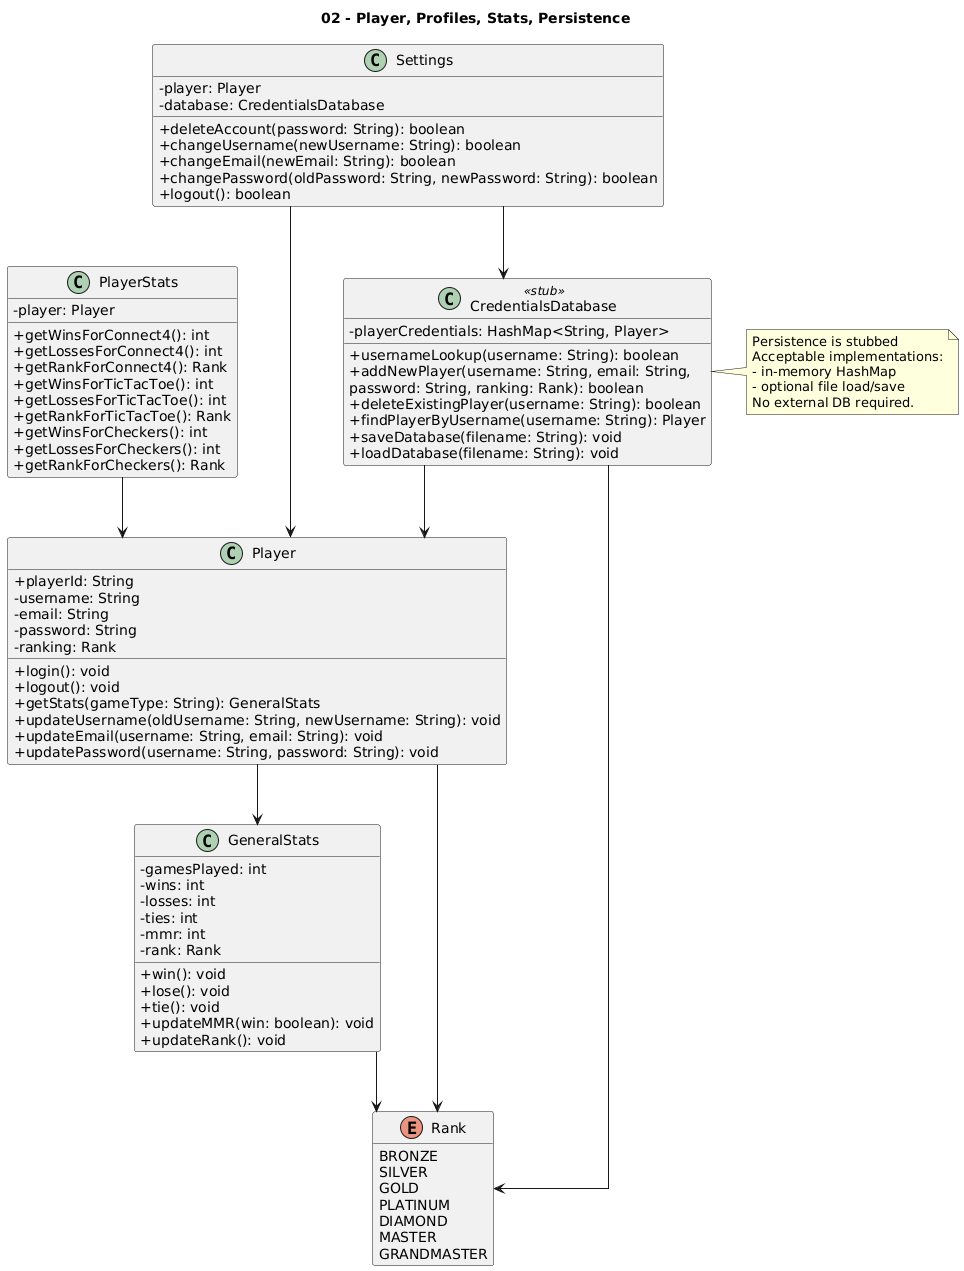

The diagram above was rendered by PlantUML. Its source (embedded in the PNG):
@startuml
title 02 - Player, Profiles, Stats, Persistence

hide empty members
skinparam classAttributeIconSize 0
skinparam linetype ortho

' Scope:
' - Player identity, ranking/MMR, stats, profile updates
' - Credentials + persistence
' Excludes:
' - Matchmaking/session services
' - UI navigation classes
' - Game-specific classes

class Player {
  + playerId: String
  - username: String
  - email: String
  - password: String
  - ranking: Rank
  + login(): void
  + logout(): void
  + getStats(gameType: String): GeneralStats
  + updateUsername(oldUsername: String, newUsername: String): void
  + updateEmail(username: String, email: String): void
  + updatePassword(username: String, password: String): void
}

class PlayerStats {
  - player: Player
  + getWinsForConnect4(): int
  + getLossesForConnect4(): int
  + getRankForConnect4(): Rank
  + getWinsForTicTacToe(): int
  + getLossesForTicTacToe(): int
  + getRankForTicTacToe(): Rank
  + getWinsForCheckers(): int
  + getLossesForCheckers(): int
  + getRankForCheckers(): Rank
}

class GeneralStats {
  - gamesPlayed: int
  - wins: int
  - losses: int
  - ties: int
  - mmr: int
  - rank: Rank
  + win(): void
  + lose(): void
  + tie(): void
  + updateMMR(win: boolean): void
  + updateRank(): void
}

enum Rank {
  BRONZE
  SILVER
  GOLD
  PLATINUM
  DIAMOND
  MASTER
  GRANDMASTER
}

class CredentialsDatabase <<stub>> {
  - playerCredentials: HashMap<String, Player>
  + usernameLookup(username: String): boolean
  + addNewPlayer(username: String, email: String, \npassword: String, ranking: Rank): boolean
  + deleteExistingPlayer(username: String): boolean
  + findPlayerByUsername(username: String): Player
  + saveDatabase(filename: String): void
  + loadDatabase(filename: String): void
}

note right of CredentialsDatabase
 Persistence is stubbed
 Acceptable implementations:
 - in-memory HashMap
 - optional file load/save
 No external DB required.
end note

class Settings {
  - player: Player
  - database: CredentialsDatabase
  + deleteAccount(password: String): boolean
  + changeUsername(newUsername: String): boolean
  + changeEmail(newEmail: String): boolean
  + changePassword(oldPassword: String, newPassword: String): boolean
  + logout(): boolean
}

PlayerStats --> Player
Player --> GeneralStats
GeneralStats --> Rank
Player --> Rank
CredentialsDatabase --> Player
CredentialsDatabase --> Rank
Settings --> Player
Settings --> CredentialsDatabase
@enduml